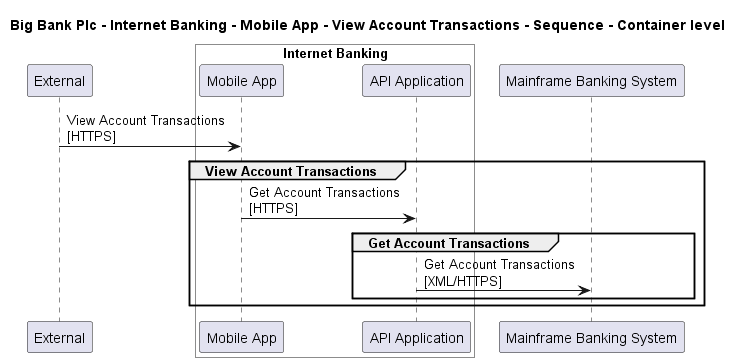

The diagram above was rendered by PlantUML. Its source (embedded in the PNG):
@startuml
skinparam noteTextAlignment left

title Big Bank Plc - Internet Banking - Mobile App - View Account Transactions - Sequence - Container level

participant "External" as C4InterFlow.SoftwareSystems.ExternalSystem

box "Internet Banking" #White
    participant "Mobile App" as BigBankPlc.SoftwareSystems.InternetBanking.Containers.MobileApp
    participant "API Application" as BigBankPlc.SoftwareSystems.InternetBanking.Containers.APIApplication
end box

participant "Mainframe Banking System" as BigBankPlc.SoftwareSystems.MainframeBankingSystem

C4InterFlow.SoftwareSystems.ExternalSystem -> BigBankPlc.SoftwareSystems.InternetBanking.Containers.MobileApp : View Account Transactions\n[HTTPS]
group View Account Transactions
BigBankPlc.SoftwareSystems.InternetBanking.Containers.MobileApp -> BigBankPlc.SoftwareSystems.InternetBanking.Containers.APIApplication : Get Account Transactions\n[HTTPS]
group Get Account Transactions
BigBankPlc.SoftwareSystems.InternetBanking.Containers.APIApplication -> BigBankPlc.SoftwareSystems.MainframeBankingSystem : Get Account Transactions\n[XML/HTTPS]
end
end


@enduml